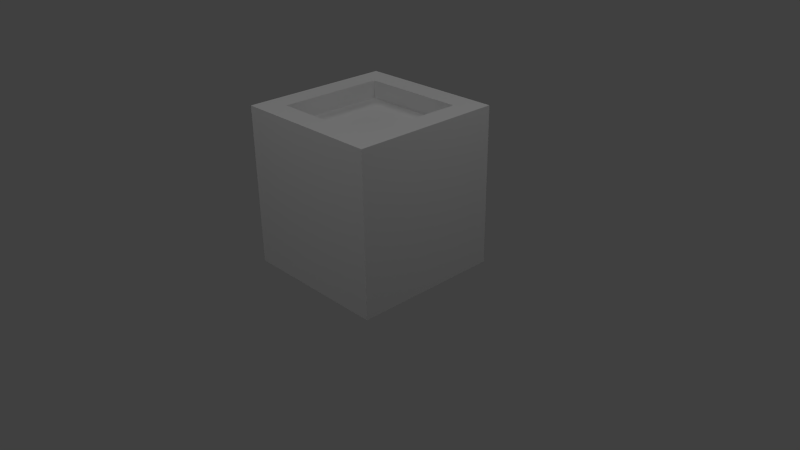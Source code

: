 # Source: wall.blend  (saved by Blender 2.64.0; exported with 4.5.12 LTS)
import bpy
from mathutils import Matrix  # noqa: F401  (used for matrix-valued properties, if any)

bpy.ops.wm.read_factory_settings(use_empty=True)
scene = bpy.context.scene
scene.name = 'Scene'

# ---- collections
col_collection_1 = bpy.data.collections.new('Collection 1'); scene.collection.children.link(col_collection_1)

# ---- materials (node trees are filled in below, after node groups)
mat_material = bpy.data.materials.new('Material')
mat_material.alpha_threshold = 0.0
mat_material.use_transparent_shadow = False
mat_material.roughness = 0.5
mat_material.line_color = (0.0, 0.0, 0.0, 1.0)

# ---- material node trees

# ---- world
world_world = bpy.data.worlds.new('World'); scene.world = world_world
world_world.color = (0.05088, 0.05088, 0.05088)
world_world.use_sun_shadow = False
world_world.sun_shadow_jitter_overblur = 0.0
world_world.cycles.sampling_method = 'MANUAL'
world_world.cycles.sample_map_resolution = 256

# ---- cameras
cam_camera = bpy.data.cameras.new('Camera')
cam_camera.clip_end = 100.0
cam_camera.lens = 35.0
cam_camera.sensor_width = 32.0
cam_camera.sensor_height = 18.0
cam_camera.ortho_scale = 7.314
cam_camera.dof.focus_distance = 0.0
cam_camera.dof.aperture_fstop = 128.0

# ---- lights
light_lamp_002 = bpy.data.lights.new('Lamp.002', 'POINT')
light_lamp_002.transmission_factor = 0.0
light_lamp_002.cutoff_distance = 30.0
light_lamp_002.energy = 100.0
light_lamp_002.shadow_buffer_clip_start = 1.001
light_lamp_002.shadow_soft_size = 1.0
light_lamp_002.shadow_maximum_resolution = 0.006
light_lamp_002.use_absolute_resolution = True
light_lamp_002.cycles.use_multiple_importance_sampling = False
light_lamp_001 = bpy.data.lights.new('Lamp.001', 'POINT')
light_lamp_001.transmission_factor = 0.0
light_lamp_001.cutoff_distance = 30.0
light_lamp_001.energy = 100.0
light_lamp_001.shadow_buffer_clip_start = 1.001
light_lamp_001.shadow_soft_size = 1.0
light_lamp_001.shadow_maximum_resolution = 0.006
light_lamp_001.use_absolute_resolution = True
light_lamp_001.cycles.use_multiple_importance_sampling = False
light_lamp = bpy.data.lights.new('Lamp', 'POINT')
light_lamp.transmission_factor = 0.0
light_lamp.cutoff_distance = 30.0
light_lamp.energy = 100.0
light_lamp.shadow_buffer_clip_start = 1.001
light_lamp.shadow_soft_size = 1.0
light_lamp.shadow_maximum_resolution = 0.006
light_lamp.use_absolute_resolution = True
light_lamp.cycles.use_multiple_importance_sampling = False

# ---- meshes
me_cube = bpy.data.meshes.new('Cube')
me_cube.from_pydata([(1.0, 1.0, -0.1), (1.0, -1.0, -0.1), (-1.0, -1.0, -0.1), (-1.0, 1.0, -0.1), (1.0, 1.0, 2.0), (1.0, -1.0, 2.0), (-1.0, -1.0, 2.0), (-1.0, 1.0, 2.0), (0.7, 0.7, 2.0), (0.7, -0.7, 2.0), (-0.7, -0.7, 2.0), (-0.7, 0.7, 2.0), (0.7, 0.7, 1.77), (0.7, -0.7, 1.77), (-0.7, -0.7, 1.77), (-0.7, 0.7, 1.77)], [], [(10, 11, 7, 6), (0, 4, 5, 1), (1, 5, 6, 2), (2, 6, 7, 3), (4, 0, 3, 7), (14, 15, 11, 10), (8, 9, 5, 4), (4, 7, 11, 8), (9, 10, 6, 5), (12, 13, 9, 8), (8, 11, 15, 12), (13, 14, 10, 9), (12, 15, 14, 13)])
_uv = me_cube.uv_layers.new(name='UVMap')
_uv.uv.foreach_set('vector', [0.15, 0.15, 0.15, 0.85, 2.98e-08, 1.0, -1.788e-07, 1.788e-07, 0.0, 0.02676, -2.235e-07, 1.011, -0.9375, 1.011, -0.9375, 0.02676, 0.0, 0.02676, -3.353e-07, 1.011, -0.9375, 1.011, -0.9375, 0.02676, 8.382e-08, 0.02676, 1.676e-07, 1.011, 0.9375, 1.011, 0.9375, 0.02676, 2.235e-07, 0.07363, 0.0, -0.9107, -0.9375, -0.9107, -0.9375, 0.07363, 0.4905, 0.204, 1.42, 0.204, 1.42, 0.3566, 0.4905, 0.3566, 0.85, 0.85, 0.85, 0.15, 1.0, -2.98e-07, 1.0, 1.0, 2.384e-07, 1.0, -1.0, 1.0, -0.85, 0.85, -0.15, 0.85, 0.85, 0.15, 0.15, 0.15, -1.788e-07, 1.788e-07, 1.0, -2.98e-07, -0.6866, 0.2232, 0.1872, 0.2232, 0.1872, 0.3667, -0.6866, 0.3667, 2.007, 0.3324, 1.254, 0.3324, 1.254, 0.2086, 2.007, 0.2086, 0.003669, 0.2482, 0.6919, 0.2482, 0.6919, 0.3612, 0.00367, 0.3612, 0.5707, 0.7367, -0.06677, 0.7367, -0.06677, 0.09924, 0.5707, 0.09924])
me_cube.materials.append(mat_material)
me_cube.use_remesh_preserve_volume = False
me_cube.use_remesh_preserve_attributes = False
me_cube.use_mirror_vertex_groups = False
me_cube.update()

# ---- objects
ob_lamp_002 = bpy.data.objects.new('Lamp.002', light_lamp_002)
ob_lamp_001 = bpy.data.objects.new('Lamp.001', light_lamp_001)
ob_cube = bpy.data.objects.new('Cube', me_cube)
ob_lamp = bpy.data.objects.new('Lamp', light_lamp)
ob_camera = bpy.data.objects.new('Camera', cam_camera)

# ---- transforms, parenting, visibility, modifiers, constraints
ob_lamp_002.location = (0.05777, -4.868, 5.821)
ob_lamp_002.rotation_euler = (0.6503, 0.05522, 1.866)
ob_lamp_002.lock_rotations_4d = False
ob_lamp_002.empty_display_type = 'ARROWS'
ob_lamp_002.color = (0.0, 0.0, 0.0, 0.0)
ob_lamp_002.lineart.crease_threshold = 0.0
ob_lamp_001.location = (-3.717, 2.916, 5.929)
ob_lamp_001.rotation_euler = (0.6503, 0.05522, 1.866)
ob_lamp_001.lock_rotations_4d = False
ob_lamp_001.empty_display_type = 'ARROWS'
ob_lamp_001.color = (0.0, 0.0, 0.0, 0.0)
ob_lamp_001.lineart.crease_threshold = 0.0
ob_cube.location = (0.0, 0.0, 0.0)
ob_cube.lock_rotations_4d = False
ob_cube.empty_display_type = 'ARROWS'
ob_cube.lineart.crease_threshold = 0.0
ob_lamp.location = (4.076, 1.005, 5.904)
ob_lamp.rotation_euler = (0.6503, 0.05522, 1.866)
ob_lamp.lock_rotations_4d = False
ob_lamp.empty_display_type = 'ARROWS'
ob_lamp.color = (0.0, 0.0, 0.0, 0.0)
ob_lamp.lineart.crease_threshold = 0.0
ob_camera.location = (7.481, -6.508, 5.344)
ob_camera.rotation_euler = (1.109, 0.01082, 0.8149)
ob_camera.lock_rotations_4d = False
ob_camera.empty_display_type = 'ARROWS'
ob_camera.color = (0.0, 0.0, 0.0, 0.0)
ob_camera.display_type = 'WIRE'
ob_camera.lineart.crease_threshold = 0.0

# ---- collection membership
col_collection_1.objects.link(ob_lamp_002)
col_collection_1.objects.link(ob_lamp_001)
col_collection_1.objects.link(ob_cube)
col_collection_1.objects.link(ob_lamp)
col_collection_1.objects.link(ob_camera)

# ---- scene / render settings (as saved in the file)
scene.camera = ob_camera
scene.frame_start = 1; scene.frame_end = 250; scene.frame_set(1)
scene.render.engine = 'BLENDER_EEVEE_NEXT'
scene.render.image_settings.color_mode = 'RGB'
scene.render.image_settings.compression = 90
scene.render.resolution_percentage = 50
scene.render.dither_intensity = 0.0
scene.render.bake_margin = 2
scene.render.bake_bias = 0.0
scene.cycles.use_denoising = False
scene.cycles.samples = 10
scene.cycles.sampling_pattern = 'TABULATED_SOBOL'
scene.cycles.light_sampling_threshold = 0.0
scene.cycles.use_adaptive_sampling = False
scene.cycles.use_light_tree = False
scene.cycles.blur_glossy = 0.0
scene.cycles.volume_bounces = 1
scene.cycles.pixel_filter_type = 'GAUSSIAN'
scene.cycles.sample_clamp_indirect = 0.0
scene.view_settings.view_transform = 'Standard'
bpy.context.view_layer.update()
